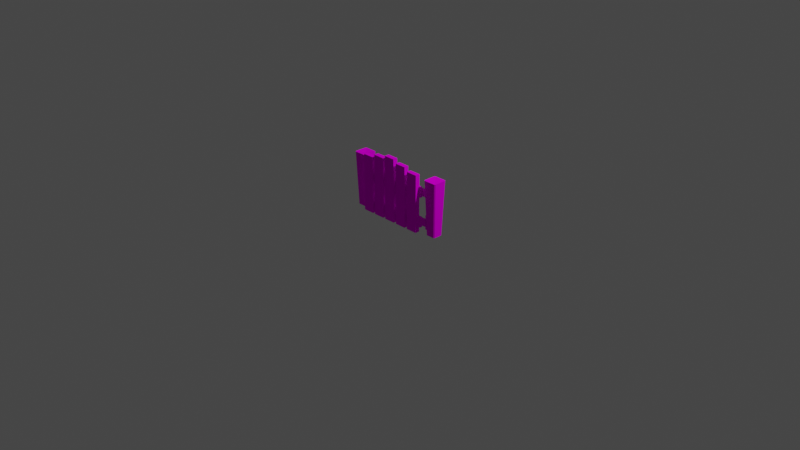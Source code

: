 # Source: FenceGate.blend  (saved by Blender 2.91.10; exported with 4.5.12 LTS)
import bpy
from mathutils import Matrix  # noqa: F401  (used for matrix-valued properties, if any)

bpy.ops.wm.read_factory_settings(use_empty=True)
scene = bpy.context.scene
scene.name = 'Scene'

# ---- collections
col_collection = bpy.data.collections.new('Collection'); scene.collection.children.link(col_collection)

# ---- images (referenced by path relative to the original .blend; pixels are not part of the script)
import os
ASSET_DIR = os.environ.get("B2B_ASSET_DIR", "")  # directory of the original .blend (textures are referenced by path, not embedded)
HERE = os.path.dirname(os.path.abspath(__file__))  # packed textures are extracted next to this script under _unpacked/

def load_image(name, relpath, width, height, colorspace="sRGB"):
    """Load a texture the original file referenced (path relative to the .blend, or extracted next to this script)."""
    p = next((c for c in (os.path.join(HERE, relpath), os.path.join(ASSET_DIR, relpath)) if relpath and os.path.exists(c)), "")
    if p:
        img = bpy.data.images.load(p, check_existing=True)
        img.name = name
    else:  # same state as the original file: an image datablock whose file is absent (Cycles renders it pink)
        img = bpy.data.images.new(name, width, height)
        img.source = "FILE"
        img.filepath = "//" + (relpath or name)
    img.colorspace_settings.name = colorspace
    return img
img_palette128_png = load_image('Palette128.png', 'Palette128.png', 1024, 1024, 'sRGB')

# ---- materials (node trees are filled in below, after node groups)
mat_palette = bpy.data.materials.new('Palette')

# ---- material node trees
mat_palette.use_nodes = True; mat_palette.node_tree.nodes.clear()
_N = mat_palette.node_tree.nodes; _L = mat_palette.node_tree.links
n0 = _N.new('ShaderNodeOutputMaterial'); n0.name = 'Material Output'; n0.location = (300, 300)
n1 = _N.new('ShaderNodeBsdfDiffuse'); n1.name = 'Diffuse BSDF'; n1.location = (121, 408)
n2 = _N.new('ShaderNodeTexImage'); n2.name = 'Image Texture'; n2.location = (-224, 448)
n2.image = img_palette128_png
_L.new(n1.outputs[0], n0.inputs[0])
_L.new(n2.outputs[0], n1.inputs[0])
n0.is_active_output = True

# ---- world
world_world = bpy.data.worlds.new('World'); scene.world = world_world
world_world.use_nodes = True; world_world.node_tree.nodes.clear()
_N = world_world.node_tree.nodes; _L = world_world.node_tree.links
n0 = _N.new('ShaderNodeOutputWorld'); n0.name = 'World Output'; n0.location = (300, 300)
n1 = _N.new('ShaderNodeBackground'); n1.name = 'Background'; n1.location = (10, 300)
n1.inputs[0].default_value = (0.05088, 0.05088, 0.05088, 1.0)
_L.new(n1.outputs[0], n0.inputs[0])
n0.is_active_output = True
world_world.color = (0.05088, 0.05088, 0.05088)
world_world.use_sun_shadow = False
world_world.sun_shadow_jitter_overblur = 0.0

# ---- cameras
cam_camera = bpy.data.cameras.new('Camera')
cam_camera.clip_end = 100.0
cam_camera.ortho_scale = 7.314

# ---- lights
light_light = bpy.data.lights.new('Light', 'POINT')
light_light.transmission_factor = 0.0
light_light.energy = 1000.0
light_light.shadow_soft_size = 0.1
light_light.shadow_maximum_resolution = 0.006
light_light.use_absolute_resolution = True

# ---- meshes
me_cube_002 = bpy.data.meshes.new('Cube.002')
me_cube_002.from_pydata([(2.093, 0.07792, -0.4854), (2.093, 0.07792, -0.2772), (-2.102, 0.07792, -0.4854), (-2.102, 0.07792, -0.2772), (2.093, 0.2569, -0.4854), (2.093, 0.2569, -0.2772), (-2.102, 0.2569, -0.4854), (-2.102, 0.2569, -0.2772), (2.093, 0.07792, 0.1262), (2.093, 0.07792, 0.3343), (-2.0, 0.07792, 0.1262), (-2.0, 0.07792, 0.3343), (2.093, 0.2569, 0.1262), (2.093, 0.2569, 0.3343), (-2.0, 0.2569, 0.1262), (-2.0, 0.2569, 0.3343), (-0.3519, -0.2424, -0.5797), (0.3148, -0.2424, -0.5797), (-0.3519, -0.2424, 0.7296), (0.3148, -0.2424, 0.7296), (-0.3519, 0.09093, -0.5797), (0.3148, 0.09093, -0.5797), (-0.3519, 0.09093, 0.7296), (0.3148, 0.09093, 0.7296), (0.4902, -0.2424, -0.5797), (1.157, -0.2424, -0.5797), (0.4902, -0.2424, 0.665), (1.157, -0.2424, 0.665), (0.4902, 0.09093, -0.5797), (1.157, 0.09093, -0.5797), (0.4902, 0.09093, 0.665), (1.157, 0.09093, 0.665), (1.337, -0.2424, -0.5797), (2.004, -0.2424, -0.5797), (1.337, -0.2424, 0.5941), (2.004, -0.2424, 0.5941), (1.337, 0.09093, -0.5797), (2.004, 0.09093, -0.5797), (1.337, 0.09093, 0.5941), (2.004, 0.09093, 0.5941), (-1.184, -0.2424, -0.5797), (-0.5178, -0.2424, -0.5797), (-1.184, -0.2424, 0.665), (-0.5178, -0.2424, 0.665), (-1.184, 0.09093, -0.5797), (-0.5178, 0.09093, -0.5797), (-1.184, 0.09093, 0.665), (-0.5178, 0.09093, 0.665), (-2.003, -0.2424, -0.5797), (-1.336, -0.2424, -0.5797), (-2.003, -0.2424, 0.5941), (-1.336, -0.2424, 0.5941), (-2.003, 0.09093, -0.5797), (-1.336, 0.09093, -0.5797), (-2.003, 0.09093, 0.5941), (-1.336, 0.09093, 0.5941)], [], [(0, 1, 3, 2), (2, 3, 7, 6), (6, 7, 5, 4), (4, 5, 1, 0), (2, 6, 4, 0), (7, 3, 1, 5), (8, 9, 11, 10), (10, 11, 15, 14), (14, 15, 13, 12), (12, 13, 9, 8), (10, 14, 12, 8), (15, 11, 9, 13), (16, 17, 19, 18), (18, 19, 23, 22), (22, 23, 21, 20), (20, 21, 17, 16), (18, 22, 20, 16), (23, 19, 17, 21), (24, 25, 27, 26), (26, 27, 31, 30), (30, 31, 29, 28), (28, 29, 25, 24), (26, 30, 28, 24), (31, 27, 25, 29), (32, 33, 35, 34), (34, 35, 39, 38), (38, 39, 37, 36), (36, 37, 33, 32), (34, 38, 36, 32), (39, 35, 33, 37), (40, 41, 43, 42), (42, 43, 47, 46), (46, 47, 45, 44), (44, 45, 41, 40), (42, 46, 44, 40), (47, 43, 41, 45), (48, 49, 51, 50), (50, 51, 55, 54), (54, 55, 53, 52), (52, 53, 49, 48), (50, 54, 52, 48), (55, 51, 49, 53)])
_uv = me_cube_002.uv_layers.new(name='UVMap')
_uv.uv.foreach_set('vector', [0.5242, 0.4342, 0.5242, 0.4244, 0.5222, 0.4244, 0.5222, 0.4342, 0.4223, 0.433, 0.4182, 0.433, 0.4182, 0.4429, 0.4223, 0.4429, 0.4627, 0.4606, 0.4669, 0.4606, 0.4669, 0.456, 0.4627, 0.456, 0.4046, 0.4752, 0.4005, 0.4752, 0.4005, 0.485, 0.4046, 0.485, 0.4735, 0.4553, 0.4735, 0.4455, 0.4716, 0.4455, 0.4716, 0.4553, 0.4672, 0.4606, 0.4713, 0.4606, 0.4713, 0.456, 0.4672, 0.456, 0.5264, 0.4342, 0.5264, 0.4244, 0.5244, 0.4244, 0.5244, 0.4342, 0.4046, 0.433, 0.4005, 0.433, 0.4005, 0.4429, 0.4046, 0.4429, 0.4627, 0.4658, 0.4669, 0.4658, 0.4669, 0.4613, 0.4627, 0.4613, 0.4179, 0.4436, 0.4138, 0.4436, 0.4138, 0.4534, 0.4179, 0.4534, 0.4757, 0.4553, 0.4757, 0.4455, 0.4738, 0.4455, 0.4738, 0.4553, 0.4672, 0.4658, 0.4713, 0.4658, 0.4713, 0.4613, 0.4672, 0.4613, 0.4801, 0.4342, 0.4801, 0.4244, 0.4782, 0.4244, 0.4782, 0.4342, 0.3964, 0.4294, 0.3923, 0.4294, 0.3923, 0.4393, 0.3964, 0.4393, 0.4627, 0.4764, 0.4669, 0.4764, 0.4669, 0.4718, 0.4627, 0.4718, 0.4669, 0.4139, 0.4627, 0.4139, 0.4627, 0.4237, 0.4669, 0.4237, 0.4779, 0.4658, 0.4779, 0.456, 0.476, 0.456, 0.476, 0.4658, 0.476, 0.4764, 0.4801, 0.4764, 0.4801, 0.4718, 0.476, 0.4718, 0.4735, 0.4658, 0.4735, 0.456, 0.4716, 0.456, 0.4716, 0.4658, 0.4008, 0.44, 0.3967, 0.44, 0.3967, 0.4498, 0.4008, 0.4498, 0.4583, 0.4711, 0.4624, 0.4711, 0.4624, 0.4665, 0.4583, 0.4665, 0.4713, 0.4139, 0.4672, 0.4139, 0.4672, 0.4237, 0.4713, 0.4237, 0.4779, 0.4237, 0.4779, 0.4139, 0.476, 0.4139, 0.476, 0.4237, 0.4627, 0.4711, 0.4669, 0.4711, 0.4669, 0.4665, 0.4627, 0.4665, 0.4779, 0.4342, 0.4779, 0.4244, 0.476, 0.4244, 0.476, 0.4342, 0.4053, 0.4294, 0.4011, 0.4294, 0.4011, 0.4393, 0.4053, 0.4393, 0.4716, 0.4711, 0.4757, 0.4711, 0.4757, 0.4665, 0.4716, 0.4665, 0.4669, 0.4244, 0.4627, 0.4244, 0.4627, 0.4342, 0.4669, 0.4342, 0.4779, 0.4553, 0.4779, 0.4455, 0.476, 0.4455, 0.476, 0.4553, 0.4539, 0.4764, 0.458, 0.4764, 0.458, 0.4718, 0.4539, 0.4718, 0.4801, 0.4448, 0.4801, 0.4349, 0.4782, 0.4349, 0.4782, 0.4448, 0.4008, 0.4084, 0.3967, 0.4084, 0.3967, 0.4182, 0.4008, 0.4182, 0.4716, 0.4764, 0.4757, 0.4764, 0.4757, 0.4718, 0.4716, 0.4718, 0.4713, 0.4349, 0.4672, 0.4349, 0.4672, 0.4448, 0.4713, 0.4448, 0.4801, 0.4658, 0.4801, 0.456, 0.4782, 0.456, 0.4782, 0.4658, 0.476, 0.4711, 0.4801, 0.4711, 0.4801, 0.4665, 0.476, 0.4665, 0.4757, 0.4448, 0.4757, 0.4349, 0.4738, 0.4349, 0.4738, 0.4448, 0.4053, 0.44, 0.4011, 0.44, 0.4011, 0.4498, 0.4053, 0.4498, 0.4583, 0.4658, 0.4624, 0.4658, 0.4624, 0.4613, 0.4583, 0.4613, 0.4713, 0.4455, 0.4672, 0.4455, 0.4672, 0.4553, 0.4713, 0.4553, 0.4735, 0.4448, 0.4735, 0.4349, 0.4716, 0.4349, 0.4716, 0.4448, 0.4583, 0.4606, 0.4624, 0.4606, 0.4624, 0.456, 0.4583, 0.456])
me_cube_002.materials.append(mat_palette)
me_cube_002.use_remesh_fix_poles = True
me_cube_002.use_remesh_preserve_attributes = False
me_cube_002.use_mirror_vertex_groups = False
me_cube_002.update()
me_cube_004 = bpy.data.meshes.new('Cube.004')
me_cube_004.from_pydata([(-0.3, -0.366, 0.0), (-0.366, -0.3, 1.863e-09), (-0.5, -0.4339, 1.13), (-0.4339, -0.5, 1.13), (-0.366, 0.3, 0.0), (-0.3, 0.366, 1.863e-09), (-0.4339, 0.5, 1.13), (-0.5, 0.4339, 1.13), (0.366, -0.3, 0.0), (0.3, -0.366, 1.863e-09), (0.4339, -0.5, 1.13), (0.5, -0.4339, 1.13), (0.3, 0.366, 0.0), (0.366, 0.3, 1.863e-09), (0.5, 0.4339, 1.13), (0.4339, 0.5, 1.13), (-0.5, -0.4339, 1.13), (-0.4339, -0.5, 1.13), (-0.4339, 0.5, 1.13), (-0.5, 0.4339, 1.13), (0.4339, -0.5, 1.13), (0.5, -0.4339, 1.13), (0.5, 0.4339, 1.13), (0.4339, 0.5, 1.13), (-2.31e-07, 0.0, 1.106)], [], [(9, 10, 3, 0), (13, 14, 11, 8), (5, 6, 15, 12), (0, 3, 2, 1), (6, 5, 4, 7), (14, 13, 12, 15), (10, 9, 8, 11), (1, 2, 7, 4), (21, 22, 24), (20, 21, 24), (23, 18, 24), (17, 20, 24), (22, 23, 24), (19, 16, 24), (18, 19, 24), (16, 17, 24)])
_uv = me_cube_004.uv_layers.new(name='UVMap')
_uv.uv.foreach_set('vector', [0.4735, 0.474, 0.4743, 0.4525, 0.4695, 0.4525, 0.4702, 0.474, 0.4735, 0.4525, 0.4743, 0.4311, 0.4695, 0.4311, 0.4702, 0.4525, 0.468, 0.474, 0.4687, 0.4525, 0.4639, 0.4525, 0.4647, 0.474, 0.4684, 0.4525, 0.4691, 0.4312, 0.4687, 0.4311, 0.468, 0.4525, 0.4636, 0.4312, 0.4643, 0.4525, 0.4647, 0.4525, 0.4639, 0.4311, 0.4636, 0.4527, 0.4643, 0.474, 0.4647, 0.474, 0.4639, 0.4525, 0.4691, 0.4312, 0.4698, 0.4525, 0.4702, 0.4525, 0.4695, 0.4311, 0.468, 0.4525, 0.4687, 0.4311, 0.4639, 0.4311, 0.4647, 0.4525, 0.4147, 0.4146, 0.4195, 0.4146, 0.4147, 0.4146, 0.4143, 0.4148, 0.4147, 0.4146, 0.4143, 0.4148, 0.4092, 0.4361, 0.414, 0.4361, 0.4092, 0.4361, 0.4147, 0.4361, 0.4195, 0.4361, 0.4147, 0.4361, 0.4088, 0.4362, 0.4092, 0.4361, 0.4088, 0.4362, 0.4092, 0.4146, 0.414, 0.4146, 0.4092, 0.4146, 0.4088, 0.4148, 0.4092, 0.4146, 0.4088, 0.4148, 0.414, 0.4146, 0.4143, 0.4148, 0.414, 0.4146])
me_cube_004.materials.append(mat_palette)
me_cube_004.use_remesh_fix_poles = True
me_cube_004.use_remesh_preserve_attributes = False
me_cube_004.use_mirror_vertex_groups = False
me_cube_004.update()
me_cube_003 = bpy.data.meshes.new('Cube.003')
me_cube_003.from_pydata([(-0.2994, -0.366, -6.985e-10), (-0.366, -0.2994, 6.985e-10), (-0.5, -0.4334, 1.13), (-0.4334, -0.5, 1.13), (-0.366, 0.2994, -6.985e-10), (-0.2994, 0.366, 6.985e-10), (-0.4334, 0.5, 1.13), (-0.5, 0.4334, 1.13), (0.366, -0.2994, -6.985e-10), (0.2994, -0.366, 6.985e-10), (0.4334, -0.5, 1.13), (0.5, -0.4334, 1.13), (0.2994, 0.366, -6.985e-10), (0.366, 0.2994, 6.985e-10), (0.5, 0.4334, 1.13), (0.4334, 0.5, 1.13), (-0.5, -0.4334, 1.13), (-0.4334, -0.5, 1.13), (-0.4334, 0.5, 1.13), (-0.5, 0.4334, 1.13), (0.4334, -0.5, 1.13), (0.5, -0.4334, 1.13), (0.5, 0.4334, 1.13), (0.4334, 0.5, 1.13), (0.0, -3.104e-09, 1.115)], [], [(9, 10, 3, 0), (13, 14, 11, 8), (5, 6, 15, 12), (0, 3, 2, 1), (6, 5, 4, 7), (14, 13, 12, 15), (10, 9, 8, 11), (1, 2, 7, 4), (18, 19, 24), (16, 17, 24), (21, 22, 24), (20, 21, 24), (23, 18, 24), (17, 20, 24), (22, 23, 24), (19, 16, 24)])
_uv = me_cube_003.uv_layers.new(name='UVMap')
_uv.uv.foreach_set('vector', [0.4721, 0.4448, 0.4685, 0.4448, 0.4689, 0.4482, 0.4723, 0.4471, 0.4723, 0.442, 0.4689, 0.4409, 0.4685, 0.4443, 0.4721, 0.4443, 0.473, 0.4392, 0.4699, 0.4372, 0.4689, 0.4404, 0.4724, 0.4415, 0.4723, 0.4471, 0.4689, 0.4482, 0.4689, 0.4487, 0.4724, 0.4477, 0.47, 0.4521, 0.4731, 0.4501, 0.473, 0.4499, 0.4699, 0.4519, 0.4689, 0.4409, 0.4723, 0.442, 0.4724, 0.4415, 0.4689, 0.4404, 0.4685, 0.4448, 0.4721, 0.4448, 0.4721, 0.4443, 0.4685, 0.4443, 0.4724, 0.4477, 0.4689, 0.4487, 0.4699, 0.4519, 0.473, 0.4499, 0.4193, 0.4439, 0.4192, 0.4437, 0.4193, 0.4439, 0.4183, 0.4405, 0.4182, 0.44, 0.4183, 0.4405, 0.4179, 0.4361, 0.4182, 0.4327, 0.4179, 0.4361, 0.4179, 0.4366, 0.4179, 0.4361, 0.4179, 0.4366, 0.4183, 0.4322, 0.4192, 0.429, 0.4183, 0.4322, 0.4182, 0.44, 0.4179, 0.4366, 0.4182, 0.44, 0.4182, 0.4327, 0.4183, 0.4322, 0.4182, 0.4327, 0.4192, 0.4437, 0.4183, 0.4405, 0.4192, 0.4437])
me_cube_003.materials.append(mat_palette)
me_cube_003.use_remesh_fix_poles = True
me_cube_003.use_remesh_preserve_attributes = False
me_cube_003.use_mirror_vertex_groups = False
me_cube_003.update()
me_cube = bpy.data.meshes.new('Cube')
me_cube.from_pydata([(-1.0, -1.0, -1.0), (-1.0, -1.0, 1.0), (-1.0, 1.0, -1.0), (-1.0, 1.0, 1.0), (1.0, -1.0, -1.0), (1.0, -1.0, 1.0), (1.0, 1.0, -1.0), (1.0, 1.0, 1.0)], [], [(0, 1, 3, 2), (2, 3, 7, 6), (6, 7, 5, 4), (4, 5, 1, 0), (2, 6, 4, 0), (7, 3, 1, 5)])
_uv = me_cube.uv_layers.new(name='UVMap')
_uv.uv.foreach_set('vector', [0.4601, 0.5154, 0.4687, 0.5154, 0.4687, 0.5392, 0.4601, 0.5392, 0.4601, 0.5392, 0.4687, 0.5392, 0.4687, 0.563, 0.4601, 0.563, 0.4601, 0.563, 0.4687, 0.563, 0.4687, 0.5867, 0.4601, 0.5867, 0.4601, 0.5867, 0.4687, 0.5867, 0.4687, 0.6105, 0.4601, 0.6105, 0.4516, 0.563, 0.4601, 0.563, 0.4601, 0.5867, 0.4516, 0.5867, 0.4687, 0.563, 0.4772, 0.563, 0.4772, 0.5867, 0.4687, 0.5867])
me_cube.materials.append(mat_palette)
me_cube.use_remesh_fix_poles = True
me_cube.use_remesh_preserve_attributes = False
me_cube.use_mirror_vertex_groups = False
me_cube.update()
me_cube_005 = bpy.data.meshes.new('Cube.005')
me_cube_005.from_pydata([(-1.257, -1.0, -1.0), (-1.257, -1.0, 1.0), (-1.257, 1.0, -1.0), (-1.257, 1.0, 1.0), (1.0, -1.0, -1.0), (1.0, -1.0, 1.0), (1.0, 1.0, -1.0), (1.0, 1.0, 1.0), (4.241, 1.0, 0.2469), (4.241, 1.0, -0.2469), (4.241, 0.03183, -0.2469), (4.241, 0.03183, 0.2469)], [], [(0, 1, 3, 2), (2, 3, 7, 6), (4, 6, 9, 10), (4, 5, 1, 0), (2, 6, 4, 0), (7, 3, 1, 5), (9, 8, 11, 10), (7, 5, 11, 8), (6, 7, 8, 9), (5, 4, 10, 11)])
_uv = me_cube_005.uv_layers.new(name='UVMap')
_uv.uv.foreach_set('vector', [0.4601, 0.5154, 0.4687, 0.5154, 0.4687, 0.5392, 0.4601, 0.5392, 0.4601, 0.5392, 0.4687, 0.5392, 0.4687, 0.563, 0.4601, 0.563, 0.4601, 0.5867, 0.4601, 0.563, 0.4601, 0.563, 0.4601, 0.5867, 0.4601, 0.5867, 0.4687, 0.5867, 0.4687, 0.6105, 0.4601, 0.6105, 0.4516, 0.563, 0.4601, 0.563, 0.4601, 0.5867, 0.4516, 0.5867, 0.4687, 0.563, 0.4772, 0.563, 0.4772, 0.5867, 0.4687, 0.5867, 0.4601, 0.563, 0.4687, 0.563, 0.4687, 0.5867, 0.4601, 0.5867, 0.4687, 0.563, 0.4687, 0.5867, 0.4687, 0.5867, 0.4687, 0.563, 0.4601, 0.563, 0.4687, 0.563, 0.4687, 0.563, 0.4601, 0.563, 0.4687, 0.5867, 0.4601, 0.5867, 0.4601, 0.5867, 0.4687, 0.5867])
me_cube_005.materials.append(mat_palette)
me_cube_005.use_remesh_fix_poles = True
me_cube_005.use_remesh_preserve_attributes = False
me_cube_005.use_mirror_vertex_groups = False
me_cube_005.update()
me_cube_007 = bpy.data.meshes.new('Cube.007')
me_cube_007.from_pydata([(-2.002, -1.0, -1.0), (-2.002, -1.0, 1.0), (-2.002, 1.0, -1.0), (-2.002, 1.0, 1.0), (1.0, -1.0, -1.0), (1.0, -1.0, 1.0), (1.0, 1.0, -1.0), (1.0, 1.0, 1.0)], [], [(0, 1, 3, 2), (2, 3, 7, 6), (6, 7, 5, 4), (4, 5, 1, 0), (2, 6, 4, 0), (7, 3, 1, 5)])
_uv = me_cube_007.uv_layers.new(name='UVMap')
_uv.uv.foreach_set('vector', [0.4601, 0.5154, 0.4687, 0.5154, 0.4687, 0.5392, 0.4601, 0.5392, 0.4601, 0.5392, 0.4687, 0.5392, 0.4687, 0.563, 0.4601, 0.563, 0.4601, 0.563, 0.4687, 0.563, 0.4687, 0.5867, 0.4601, 0.5867, 0.4601, 0.5867, 0.4687, 0.5867, 0.4687, 0.6105, 0.4601, 0.6105, 0.4516, 0.563, 0.4601, 0.563, 0.4601, 0.5867, 0.4516, 0.5867, 0.4687, 0.563, 0.4772, 0.563, 0.4772, 0.5867, 0.4687, 0.5867])
me_cube_007.materials.append(mat_palette)
me_cube_007.use_remesh_fix_poles = True
me_cube_007.use_remesh_preserve_attributes = False
me_cube_007.use_mirror_vertex_groups = False
me_cube_007.update()
me_cube_006 = bpy.data.meshes.new('Cube.006')
me_cube_006.from_pydata([(-1.257, -1.0, -1.0), (-1.257, -1.0, 1.0), (-1.257, 1.0, -1.0), (-1.257, 1.0, 1.0), (1.0, -1.0, -1.0), (1.0, -1.0, 1.0), (1.0, 1.0, -1.0), (1.0, 1.0, 1.0), (4.241, 1.0, 0.2469), (4.241, 1.0, -0.2469), (3.984, 0.03183, -0.2469), (3.984, 0.03183, 0.2469)], [], [(0, 1, 3, 2), (2, 3, 7, 6), (4, 6, 9, 10), (4, 5, 1, 0), (2, 6, 4, 0), (7, 3, 1, 5), (9, 8, 11, 10), (7, 5, 11, 8), (6, 7, 8, 9), (5, 4, 10, 11)])
_uv = me_cube_006.uv_layers.new(name='UVMap')
_uv.uv.foreach_set('vector', [0.4601, 0.5154, 0.4687, 0.5154, 0.4687, 0.5392, 0.4601, 0.5392, 0.4601, 0.5392, 0.4687, 0.5392, 0.4687, 0.563, 0.4601, 0.563, 0.4601, 0.5867, 0.4601, 0.563, 0.4601, 0.563, 0.4601, 0.5867, 0.4601, 0.5867, 0.4687, 0.5867, 0.4687, 0.6105, 0.4601, 0.6105, 0.4516, 0.563, 0.4601, 0.563, 0.4601, 0.5867, 0.4516, 0.5867, 0.4687, 0.563, 0.4772, 0.563, 0.4772, 0.5867, 0.4687, 0.5867, 0.4601, 0.563, 0.4687, 0.563, 0.4687, 0.5867, 0.4601, 0.5867, 0.4687, 0.563, 0.4687, 0.5867, 0.4687, 0.5867, 0.4687, 0.563, 0.4601, 0.563, 0.4687, 0.563, 0.4687, 0.563, 0.4601, 0.563, 0.4687, 0.5867, 0.4601, 0.5867, 0.4601, 0.5867, 0.4687, 0.5867])
me_cube_006.materials.append(mat_palette)
me_cube_006.use_remesh_fix_poles = True
me_cube_006.use_remesh_preserve_attributes = False
me_cube_006.use_mirror_vertex_groups = False
me_cube_006.update()

# ---- objects
ob_light = bpy.data.objects.new('Light', light_light)
ob_camera = bpy.data.objects.new('Camera', cam_camera)
ob_gate = bpy.data.objects.new('Gate', None)
ob_model = bpy.data.objects.new('Model', me_cube_002)
ob_left = bpy.data.objects.new('Left', me_cube_004)
ob_right = bpy.data.objects.new('Right', me_cube_003)
ob_cube = bpy.data.objects.new('Cube', me_cube)
ob_cube_001 = bpy.data.objects.new('Cube.001', me_cube_005)
ob_cube_003 = bpy.data.objects.new('Cube.003', me_cube_007)
ob_cube_002 = bpy.data.objects.new('Cube.002', me_cube_006)

# ---- transforms, parenting, visibility, modifiers, constraints
ob_light.location = (4.076, 1.005, 5.904)
ob_light.rotation_euler = (0.6503, 0.05522, 1.866)
ob_light.lock_rotations_4d = False
ob_light.empty_display_type = 'ARROWS'
ob_light.color = (0.0, 0.0, 0.0, 0.0)
ob_light.lineart.crease_threshold = 0.0
ob_camera.location = (7.359, -6.926, 4.958)
ob_camera.rotation_euler = (1.109, 0.0, 0.8149)
ob_camera.lock_rotations_4d = False
ob_camera.empty_display_type = 'ARROWS'
ob_camera.color = (0.0, 0.0, 0.0, 0.0)
ob_camera.display_type = 'WIRE'
ob_camera.lineart.crease_threshold = 0.0
ob_gate.location = (0.4146, -0.0379, 0.2792)
ob_gate.lineart.crease_threshold = 0.0
ob_model.parent = ob_gate
ob_model.matrix_parent_inverse = Matrix(((1.0, -0.0, -0.0, -0.3083), (-0.0, 1.0, 0.0, 0.05597), (-0.0, -0.0, 1.0, -0.2792), (-0.0, 0.0, -0.0, 1.0)))
ob_model.location = (-0.1141, -0.106, 0.3198)
ob_model.scale = (0.1861, 0.15, 0.5263)
ob_model.lineart.crease_threshold = 0.0
ob_left.location = (-0.5, 0.0, -1.36e-11)
ob_left.scale = (0.15, 0.15, 0.5194)
ob_left.lineart.crease_threshold = 0.0
ob_right.location = (0.5, 0.0, 3.492e-10)
ob_right.scale = (0.15, 0.15, 0.5194)
ob_right.lineart.crease_threshold = 0.0
ob_cube.location = (0.4274, 4.657e-10, 0.4387)
ob_cube.scale = (-0.01461, -0.03621, -0.07646)
ob_cube.lineart.crease_threshold = 0.0
ob_cube_001.parent = ob_gate
ob_cube_001.matrix_parent_inverse = Matrix(((1.0, -0.0, -0.0, -0.4146), (-0.0, 1.0, 0.0, 0.02962), (-0.0, -0.0, 1.0, -0.2792), (-0.0, 0.0, -0.0, 1.0)))
ob_cube_001.location = (0.3712, -0.03647, 0.4387)
ob_cube_001.scale = (-0.04421, -0.007498, -0.0411)
ob_cube_001.lineart.crease_threshold = 0.0
ob_cube_003.location = (0.4274, 4.657e-10, 0.1191)
ob_cube_003.scale = (-0.01461, -0.03621, -0.07646)
ob_cube_003.lineart.crease_threshold = 0.0
ob_cube_002.parent = ob_gate
ob_cube_002.matrix_parent_inverse = Matrix(((1.0, -0.0, -0.0, -0.4146), (-0.0, 1.0, 0.0, 0.02962), (-0.0, -0.0, 1.0, -0.2792), (-0.0, 0.0, -0.0, 1.0)))
ob_cube_002.location = (0.3712, -0.03647, 0.1191)
ob_cube_002.scale = (-0.04421, -0.007498, -0.0411)
ob_cube_002.lineart.crease_threshold = 0.0

# ---- collection membership
col_collection.objects.link(ob_light)
col_collection.objects.link(ob_camera)
col_collection.objects.link(ob_gate)
col_collection.objects.link(ob_model)
col_collection.objects.link(ob_left)
col_collection.objects.link(ob_right)
col_collection.objects.link(ob_cube)
col_collection.objects.link(ob_cube_001)
col_collection.objects.link(ob_cube_003)
col_collection.objects.link(ob_cube_002)

# ---- scene / render settings (as saved in the file)
scene.camera = ob_camera
scene.frame_start = 1; scene.frame_end = 250; scene.frame_set(1)
scene.render.engine = 'CYCLES'
scene.cycles.use_denoising = False
scene.cycles.samples = 128
scene.cycles.sampling_pattern = 'TABULATED_SOBOL'
scene.cycles.use_adaptive_sampling = False
scene.cycles.use_light_tree = False
scene.cycles.bake_type = 'AO'
scene.view_settings.view_transform = 'Filmic'
bpy.context.view_layer.update()
